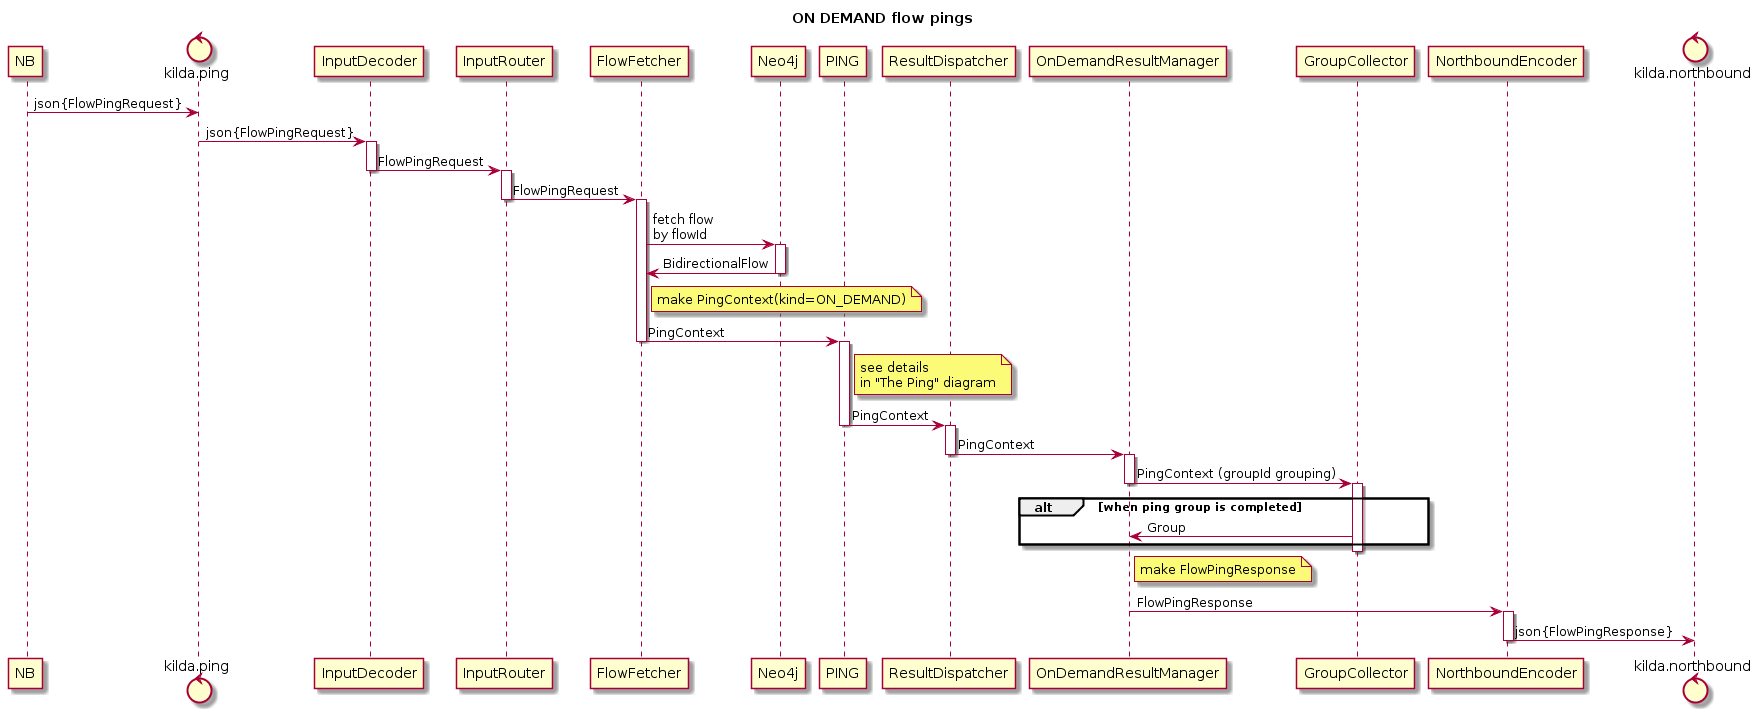

The diagram above was rendered by PlantUML. Its source (embedded in the PNG):
@startuml
title ON DEMAND flow pings

participant NB

control kilda.ping

participant InputDecoder
participant InputRouter

participant FlowFetcher
participant Neo4j

participant PING
participant ResultDispatcher
participant OnDemandResultManager
participant GroupCollector

participant NorthboundEncoder

control kilda.northbound

NB -> kilda.ping: json{FlowPingRequest}
kilda.ping -> InputDecoder: json{FlowPingRequest}

activate InputDecoder
InputDecoder -> InputRouter: FlowPingRequest
deactivate InputDecoder

activate InputRouter
InputRouter -> FlowFetcher: FlowPingRequest
deactivate InputRouter

activate FlowFetcher
FlowFetcher -> Neo4j: fetch flow\nby flowId
activate Neo4j
Neo4j -> FlowFetcher: BidirectionalFlow
deactivate Neo4j

note right of FlowFetcher: make PingContext(kind=ON_DEMAND)
FlowFetcher -> PING: PingContext
deactivate FlowFetcher

activate PING
note right of PING: see details\nin "The Ping" diagram
PING -> ResultDispatcher: PingContext
deactivate PING

activate ResultDispatcher
ResultDispatcher -> OnDemandResultManager: PingContext
deactivate ResultDispatcher

activate OnDemandResultManager
OnDemandResultManager -> GroupCollector: PingContext (groupId grouping)
deactivate OnDemandResultManager

activate GroupCollector
alt when ping group is completed
    GroupCollector -> OnDemandResultManager: Group
end
deactivate GroupCollector

activate OnDemandResultManager
note right of OnDemandResultManager: make FlowPingResponse
OnDemandResultManager -> NorthboundEncoder: FlowPingResponse
deactivate OnDemandResultManager

activate NorthboundEncoder
NorthboundEncoder -> kilda.northbound: json{FlowPingResponse}
deactivate NorthboundEncoder

@enduml